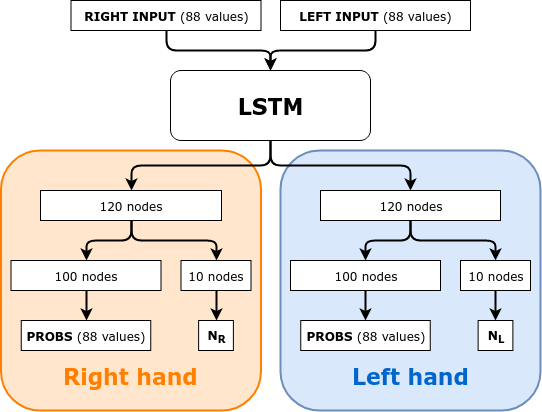

The diagram above was exported from draw.io. Its source (the exported page's mxGraphModel, read from the mxfile embedded in the PNG):
<mxGraphModel dx="425" dy="463" grid="1" gridSize="10" guides="1" tooltips="1" connect="1" arrows="1" fold="1" page="1" pageScale="1" pageWidth="827" pageHeight="1169" math="0" shadow="0">
  <root>
    <mxCell id="WIyWlLk6GJQsqaUBKTNV-0" />
    <mxCell id="WIyWlLk6GJQsqaUBKTNV-1" parent="WIyWlLk6GJQsqaUBKTNV-0" />
    <mxCell id="bBdxxfVXXErbGU4HK-Wf-46" value="" style="rounded=1;whiteSpace=wrap;html=1;fillColor=#dae8fc;strokeColor=#6c8ebf;strokeWidth=2;fontFamily=Verdana;" vertex="1" parent="WIyWlLk6GJQsqaUBKTNV-1">
      <mxGeometry x="410" y="210" width="260" height="260" as="geometry" />
    </mxCell>
    <mxCell id="bBdxxfVXXErbGU4HK-Wf-45" value="" style="rounded=1;whiteSpace=wrap;html=1;fillColor=#ffe6cc;strokeColor=#FF8000;strokeWidth=2;fontFamily=Verdana;" vertex="1" parent="WIyWlLk6GJQsqaUBKTNV-1">
      <mxGeometry x="130.5" y="210" width="260" height="260" as="geometry" />
    </mxCell>
    <mxCell id="bBdxxfVXXErbGU4HK-Wf-15" style="edgeStyle=orthogonalEdgeStyle;rounded=1;jumpStyle=none;orthogonalLoop=1;jettySize=auto;html=1;exitX=0.5;exitY=1;exitDx=0;exitDy=0;entryX=0.5;entryY=0;entryDx=0;entryDy=0;strokeWidth=2;fontFamily=Verdana;" edge="1" parent="WIyWlLk6GJQsqaUBKTNV-1" source="WIyWlLk6GJQsqaUBKTNV-3" target="bBdxxfVXXErbGU4HK-Wf-7">
      <mxGeometry relative="1" as="geometry" />
    </mxCell>
    <mxCell id="bBdxxfVXXErbGU4HK-Wf-16" style="edgeStyle=orthogonalEdgeStyle;rounded=1;jumpStyle=none;orthogonalLoop=1;jettySize=auto;html=1;entryX=0.5;entryY=0;entryDx=0;entryDy=0;strokeWidth=2;fontFamily=Verdana;" edge="1" parent="WIyWlLk6GJQsqaUBKTNV-1" source="WIyWlLk6GJQsqaUBKTNV-3" target="bBdxxfVXXErbGU4HK-Wf-9">
      <mxGeometry relative="1" as="geometry" />
    </mxCell>
    <mxCell id="WIyWlLk6GJQsqaUBKTNV-3" value="&lt;font style=&quot;font-size: 22px&quot;&gt;&lt;b&gt;LSTM&lt;/b&gt;&lt;/font&gt;" style="rounded=1;whiteSpace=wrap;html=1;fontSize=12;glass=0;strokeWidth=1;shadow=0;fontFamily=Verdana;" parent="WIyWlLk6GJQsqaUBKTNV-1" vertex="1">
      <mxGeometry x="300" y="130" width="200" height="70" as="geometry" />
    </mxCell>
    <mxCell id="bBdxxfVXXErbGU4HK-Wf-54" style="edgeStyle=orthogonalEdgeStyle;rounded=1;jumpStyle=none;orthogonalLoop=1;jettySize=auto;html=1;exitX=0.5;exitY=1;exitDx=0;exitDy=0;strokeWidth=2;fontFamily=Verdana;" edge="1" parent="WIyWlLk6GJQsqaUBKTNV-1" source="bBdxxfVXXErbGU4HK-Wf-1" target="WIyWlLk6GJQsqaUBKTNV-3">
      <mxGeometry relative="1" as="geometry" />
    </mxCell>
    <mxCell id="bBdxxfVXXErbGU4HK-Wf-1" value="&lt;b&gt;RIGHT INPUT&lt;/b&gt; (88 values)" style="rounded=0;whiteSpace=wrap;html=1;fontFamily=Verdana;" vertex="1" parent="WIyWlLk6GJQsqaUBKTNV-1">
      <mxGeometry x="200.5" y="60" width="190" height="30" as="geometry" />
    </mxCell>
    <mxCell id="bBdxxfVXXErbGU4HK-Wf-55" style="edgeStyle=orthogonalEdgeStyle;rounded=1;jumpStyle=none;orthogonalLoop=1;jettySize=auto;html=1;strokeWidth=2;fontFamily=Verdana;" edge="1" parent="WIyWlLk6GJQsqaUBKTNV-1" source="bBdxxfVXXErbGU4HK-Wf-5" target="WIyWlLk6GJQsqaUBKTNV-3">
      <mxGeometry relative="1" as="geometry" />
    </mxCell>
    <mxCell id="bBdxxfVXXErbGU4HK-Wf-5" value="&lt;b&gt;LEFT INPUT&lt;/b&gt; (88 values)" style="rounded=0;whiteSpace=wrap;html=1;fontFamily=Verdana;" vertex="1" parent="WIyWlLk6GJQsqaUBKTNV-1">
      <mxGeometry x="410" y="60" width="190" height="30" as="geometry" />
    </mxCell>
    <mxCell id="bBdxxfVXXErbGU4HK-Wf-23" style="edgeStyle=orthogonalEdgeStyle;rounded=1;jumpStyle=none;orthogonalLoop=1;jettySize=auto;html=1;exitX=0.5;exitY=1;exitDx=0;exitDy=0;strokeWidth=2;fontFamily=Verdana;" edge="1" parent="WIyWlLk6GJQsqaUBKTNV-1" source="bBdxxfVXXErbGU4HK-Wf-7" target="bBdxxfVXXErbGU4HK-Wf-19">
      <mxGeometry relative="1" as="geometry" />
    </mxCell>
    <mxCell id="bBdxxfVXXErbGU4HK-Wf-25" style="edgeStyle=orthogonalEdgeStyle;rounded=1;jumpStyle=none;orthogonalLoop=1;jettySize=auto;html=1;strokeWidth=2;fontFamily=Verdana;" edge="1" parent="WIyWlLk6GJQsqaUBKTNV-1" source="bBdxxfVXXErbGU4HK-Wf-7" target="bBdxxfVXXErbGU4HK-Wf-20">
      <mxGeometry relative="1" as="geometry" />
    </mxCell>
    <mxCell id="bBdxxfVXXErbGU4HK-Wf-7" value="&lt;div&gt;120 nodes&lt;/div&gt;" style="rounded=0;whiteSpace=wrap;html=1;fontFamily=Verdana;" vertex="1" parent="WIyWlLk6GJQsqaUBKTNV-1">
      <mxGeometry x="170" y="250" width="181" height="30" as="geometry" />
    </mxCell>
    <mxCell id="bBdxxfVXXErbGU4HK-Wf-26" style="edgeStyle=orthogonalEdgeStyle;rounded=1;jumpStyle=none;orthogonalLoop=1;jettySize=auto;html=1;strokeWidth=2;fontFamily=Verdana;" edge="1" parent="WIyWlLk6GJQsqaUBKTNV-1" source="bBdxxfVXXErbGU4HK-Wf-9" target="bBdxxfVXXErbGU4HK-Wf-21">
      <mxGeometry relative="1" as="geometry" />
    </mxCell>
    <mxCell id="bBdxxfVXXErbGU4HK-Wf-27" style="edgeStyle=orthogonalEdgeStyle;rounded=1;jumpStyle=none;orthogonalLoop=1;jettySize=auto;html=1;entryX=0.5;entryY=0;entryDx=0;entryDy=0;strokeWidth=2;fontFamily=Verdana;" edge="1" parent="WIyWlLk6GJQsqaUBKTNV-1" source="bBdxxfVXXErbGU4HK-Wf-9" target="bBdxxfVXXErbGU4HK-Wf-22">
      <mxGeometry relative="1" as="geometry" />
    </mxCell>
    <mxCell id="bBdxxfVXXErbGU4HK-Wf-9" value="&lt;div&gt;120 nodes&lt;/div&gt;" style="rounded=0;whiteSpace=wrap;html=1;fontFamily=Verdana;" vertex="1" parent="WIyWlLk6GJQsqaUBKTNV-1">
      <mxGeometry x="450" y="250" width="180" height="30" as="geometry" />
    </mxCell>
    <mxCell id="bBdxxfVXXErbGU4HK-Wf-33" style="edgeStyle=orthogonalEdgeStyle;rounded=1;jumpStyle=none;orthogonalLoop=1;jettySize=auto;html=1;exitX=0.5;exitY=1;exitDx=0;exitDy=0;strokeWidth=2;fontFamily=Verdana;" edge="1" parent="WIyWlLk6GJQsqaUBKTNV-1" source="bBdxxfVXXErbGU4HK-Wf-19" target="bBdxxfVXXErbGU4HK-Wf-28">
      <mxGeometry relative="1" as="geometry" />
    </mxCell>
    <mxCell id="bBdxxfVXXErbGU4HK-Wf-19" value="&lt;div&gt;100 nodes&lt;/div&gt;" style="rounded=0;whiteSpace=wrap;html=1;fontFamily=Verdana;" vertex="1" parent="WIyWlLk6GJQsqaUBKTNV-1">
      <mxGeometry x="140.5" y="320" width="150" height="30" as="geometry" />
    </mxCell>
    <mxCell id="bBdxxfVXXErbGU4HK-Wf-35" value="" style="edgeStyle=orthogonalEdgeStyle;rounded=1;jumpStyle=none;orthogonalLoop=1;jettySize=auto;html=1;strokeWidth=2;entryX=0.5;entryY=0;entryDx=0;entryDy=0;fontFamily=Verdana;" edge="1" parent="WIyWlLk6GJQsqaUBKTNV-1" source="bBdxxfVXXErbGU4HK-Wf-20" target="bBdxxfVXXErbGU4HK-Wf-29">
      <mxGeometry relative="1" as="geometry">
        <mxPoint x="345.5" y="430" as="targetPoint" />
      </mxGeometry>
    </mxCell>
    <mxCell id="bBdxxfVXXErbGU4HK-Wf-20" value="&lt;div&gt;10 nodes&lt;/div&gt;" style="rounded=0;whiteSpace=wrap;html=1;fontFamily=Verdana;" vertex="1" parent="WIyWlLk6GJQsqaUBKTNV-1">
      <mxGeometry x="310.5" y="320" width="70" height="30" as="geometry" />
    </mxCell>
    <mxCell id="bBdxxfVXXErbGU4HK-Wf-41" value="" style="edgeStyle=orthogonalEdgeStyle;rounded=1;jumpStyle=none;orthogonalLoop=1;jettySize=auto;html=1;strokeWidth=2;entryX=0.5;entryY=0;entryDx=0;entryDy=0;fontFamily=Verdana;" edge="1" parent="WIyWlLk6GJQsqaUBKTNV-1" source="bBdxxfVXXErbGU4HK-Wf-21" target="bBdxxfVXXErbGU4HK-Wf-36">
      <mxGeometry relative="1" as="geometry">
        <mxPoint x="495" y="430" as="targetPoint" />
      </mxGeometry>
    </mxCell>
    <mxCell id="bBdxxfVXXErbGU4HK-Wf-21" value="&lt;div&gt;100 nodes&lt;/div&gt;" style="rounded=0;whiteSpace=wrap;html=1;fontFamily=Verdana;" vertex="1" parent="WIyWlLk6GJQsqaUBKTNV-1">
      <mxGeometry x="420" y="320" width="150" height="30" as="geometry" />
    </mxCell>
    <mxCell id="bBdxxfVXXErbGU4HK-Wf-39" style="edgeStyle=orthogonalEdgeStyle;rounded=1;jumpStyle=none;orthogonalLoop=1;jettySize=auto;html=1;exitX=0.5;exitY=1;exitDx=0;exitDy=0;strokeWidth=2;fontFamily=Verdana;" edge="1" parent="WIyWlLk6GJQsqaUBKTNV-1" source="bBdxxfVXXErbGU4HK-Wf-22" target="bBdxxfVXXErbGU4HK-Wf-37">
      <mxGeometry relative="1" as="geometry" />
    </mxCell>
    <mxCell id="bBdxxfVXXErbGU4HK-Wf-22" value="&lt;div&gt;10 nodes&lt;/div&gt;" style="rounded=0;whiteSpace=wrap;html=1;fontFamily=Verdana;" vertex="1" parent="WIyWlLk6GJQsqaUBKTNV-1">
      <mxGeometry x="590" y="320" width="70" height="30" as="geometry" />
    </mxCell>
    <mxCell id="bBdxxfVXXErbGU4HK-Wf-28" value="&lt;div&gt;&lt;b&gt;PROBS&lt;/b&gt; (88 values)&lt;br&gt;&lt;/div&gt;" style="rounded=0;whiteSpace=wrap;html=1;fontFamily=Verdana;" vertex="1" parent="WIyWlLk6GJQsqaUBKTNV-1">
      <mxGeometry x="150.75" y="380" width="129.5" height="30" as="geometry" />
    </mxCell>
    <mxCell id="bBdxxfVXXErbGU4HK-Wf-29" value="&lt;b&gt;N&lt;sub&gt;R&lt;/sub&gt;&lt;/b&gt;" style="rounded=0;whiteSpace=wrap;html=1;fontFamily=Verdana;" vertex="1" parent="WIyWlLk6GJQsqaUBKTNV-1">
      <mxGeometry x="328.13" y="380" width="34.75" height="30" as="geometry" />
    </mxCell>
    <mxCell id="bBdxxfVXXErbGU4HK-Wf-36" value="&lt;div&gt;&lt;b&gt;PROBS&lt;/b&gt; (88 values)&lt;br&gt;&lt;/div&gt;" style="rounded=0;whiteSpace=wrap;html=1;fontFamily=Verdana;" vertex="1" parent="WIyWlLk6GJQsqaUBKTNV-1">
      <mxGeometry x="430.25" y="380" width="129.5" height="30" as="geometry" />
    </mxCell>
    <mxCell id="bBdxxfVXXErbGU4HK-Wf-37" value="&lt;b&gt;N&lt;sub&gt;L&lt;/sub&gt;&lt;/b&gt;" style="rounded=0;whiteSpace=wrap;html=1;fontFamily=Verdana;" vertex="1" parent="WIyWlLk6GJQsqaUBKTNV-1">
      <mxGeometry x="607.63" y="380" width="34.75" height="30" as="geometry" />
    </mxCell>
    <mxCell id="bBdxxfVXXErbGU4HK-Wf-47" value="&lt;h1 style=&quot;font-size: 22px&quot;&gt;&lt;font style=&quot;font-size: 22px&quot; face=&quot;Verdana&quot; color=&quot;#FF8000&quot;&gt;Right hand&lt;/font&gt;&lt;/h1&gt;" style="text;html=1;align=center;verticalAlign=middle;resizable=0;points=[];autosize=1;fontFamily=Verdana;" vertex="1" parent="WIyWlLk6GJQsqaUBKTNV-1">
      <mxGeometry x="185.5" y="410" width="150" height="50" as="geometry" />
    </mxCell>
    <mxCell id="bBdxxfVXXErbGU4HK-Wf-48" value="&lt;b&gt;&lt;font style=&quot;font-size: 22px&quot; color=&quot;#0066CC&quot;&gt;Left hand&lt;/font&gt;&lt;/b&gt;" style="text;html=1;align=center;verticalAlign=middle;resizable=0;points=[];autosize=1;fontFamily=Verdana;" vertex="1" parent="WIyWlLk6GJQsqaUBKTNV-1">
      <mxGeometry x="475" y="425" width="130" height="20" as="geometry" />
    </mxCell>
  </root>
</mxGraphModel>